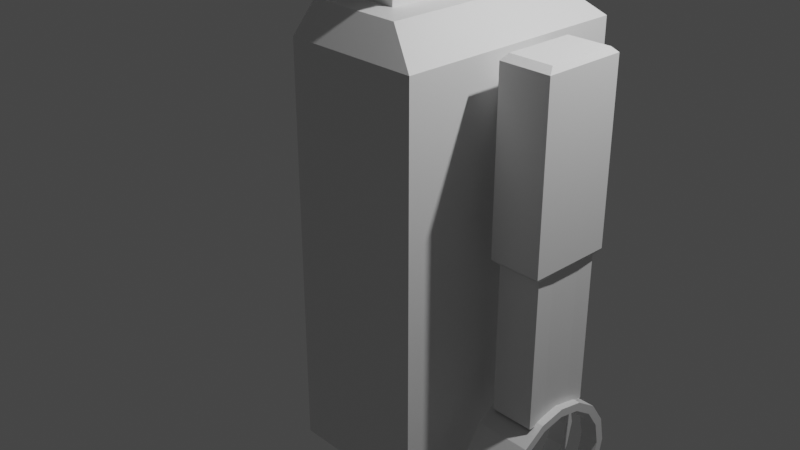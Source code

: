 # Source: Robot1_Fixing_Mirror.blend  (saved by Blender 3.0.42; exported with 4.5.12 LTS)
import bpy
from mathutils import Matrix  # noqa: F401  (used for matrix-valued properties, if any)

bpy.ops.wm.read_factory_settings(use_empty=True)
scene = bpy.context.scene
scene.name = 'Scene'

# ---- collections
col_collection = bpy.data.collections.new('Collection'); scene.collection.children.link(col_collection)

# ---- materials (node trees are filled in below, after node groups)
mat_material = bpy.data.materials.new('Material')
mat_material.alpha_threshold = 0.0
mat_material.use_transparent_shadow = False
mat_material.line_color = (0.0, 0.0, 0.0, 1.0)

# ---- material node trees
mat_material.use_nodes = True; mat_material.node_tree.nodes.clear()
_N = mat_material.node_tree.nodes; _L = mat_material.node_tree.links
n0 = _N.new('ShaderNodeOutputMaterial'); n0.name = 'Material Output'; n0.location = (300, 300)
n1 = _N.new('ShaderNodeBsdfPrincipled'); n1.name = 'Principled BSDF'; n1.location = (10, 300)
n1.distribution = 'GGX'
n1.subsurface_method = 'RANDOM_WALK_SKIN'
n1.inputs[2].default_value = 0.4
n1.inputs[3].default_value = 1.45
n1.inputs[27].default_value = (0.0, 0.0, 0.0, 1.0)
n1.inputs[28].default_value = 1.0
_L.new(n1.outputs[0], n0.inputs[0])
n0.is_active_output = True

# ---- world
world_world = bpy.data.worlds.new('World'); scene.world = world_world
world_world.use_nodes = True; world_world.node_tree.nodes.clear()
_N = world_world.node_tree.nodes; _L = world_world.node_tree.links
n0 = _N.new('ShaderNodeOutputWorld'); n0.name = 'World Output'; n0.location = (300, 300)
n1 = _N.new('ShaderNodeBackground'); n1.name = 'Background'; n1.location = (10, 300)
n1.inputs[0].default_value = (0.05088, 0.05088, 0.05088, 1.0)
_L.new(n1.outputs[0], n0.inputs[0])
n0.is_active_output = True
world_world.color = (0.05088, 0.05088, 0.05088)
world_world.use_sun_shadow = False
world_world.sun_shadow_jitter_overblur = 0.0

# ---- cameras
cam_camera = bpy.data.cameras.new('Camera')
cam_camera.clip_end = 100.0
cam_camera.ortho_scale = 7.314

# ---- lights
light_light = bpy.data.lights.new('Light', 'POINT')
light_light.transmission_factor = 0.0
light_light.energy = 1000.0
light_light.shadow_soft_size = 0.1
light_light.shadow_maximum_resolution = 0.006
light_light.use_absolute_resolution = True

# ---- meshes
me_cube = bpy.data.meshes.new('Cube')
me_cube.from_pydata([(1.442, -1.0, -1.991), (1.0, 1.0, -1.991), (1.0, -1.249, 1.0), (1.0, -1.249, -1.0), (1.0, 1.238, -1.0), (1.0, 1.238, 1.0), (1.442, 1.0, 1.0), (1.442, 1.0, -1.0), (1.442, -1.0, 1.0), (1.442, -1.0, -1.0), (1.442, -1.249, 1.0), (1.442, -1.249, -1.0), (1.442, 1.238, 1.0), (1.442, 1.238, -1.0), (1.0, -1.249, 2.162), (1.0, 1.238, 2.162), (1.442, 1.0, 2.162), (1.442, -1.0, 2.162), (1.442, -1.249, 2.162), (1.442, 1.238, 2.162), (1.0, -1.0, -1.991), (1.442, 1.0, -1.991), (1.0, -1.249, -1.991), (1.0, 1.238, -1.991), (1.442, -1.249, -1.991), (1.442, 1.238, -1.991), (1.0, -1.249, 1.452), (1.0, -1.249, 1.839), (1.0, 1.238, 1.452), (1.0, 1.238, 1.839), (1.442, -1.249, 1.839), (1.442, -1.249, 1.452), (1.442, -1.0, 1.452), (1.442, -1.0, 1.839), (1.442, 1.0, 1.839), (1.442, 1.0, 1.452), (1.442, 1.238, 1.452), (1.442, 1.238, 1.839), (1.442, 0.6, 1.0), (1.442, 0.2, 1.0), (1.442, -0.2, 1.0), (1.442, -0.6, 1.0), (1.442, -0.6, -1.0), (1.442, -0.2, -1.0), (1.442, 0.2, -1.0), (1.442, 0.6, -1.0), (1.442, 0.6409, 2.162), (1.442, 0.2, 2.162), (1.442, -0.2, 2.162), (1.442, -0.7182, 2.162), (1.136, -0.7618, -1.991), (1.136, 0.7945, -1.991), (1.442, -0.6, -1.991), (1.442, -0.2, -1.991), (1.442, 0.2, -1.991), (1.442, 0.6, -1.991), (1.442, 0.6, 1.452), (1.442, 0.2, 1.399), (1.442, -0.2, 1.399), (1.442, -0.6, 1.452), (1.442, 0.6, 1.839), (1.442, 0.2, 1.885), (1.442, -0.2, 1.885), (1.442, -0.6, 1.839), (1.654, 0.2, 1.399), (1.654, -0.2, 1.399), (1.654, 0.2, 1.885), (1.654, -0.2, 1.885), (1.654, 0.2, 2.161), (1.654, -0.2, 2.161), (1.654, 0.2, 0.3426), (1.654, -0.2, 0.3426), (2.186, 0.2, 0.3426), (2.186, -0.2, 0.3426), (1.654, 0.4297, 1.452), (1.654, 0.4297, 1.839), (2.186, 0.4297, 1.452), (2.186, 0.4297, 1.839), (1.654, 0.4297, 2.161), (2.186, 0.4297, 2.161), (1.654, 0.4297, 0.3426), (2.186, 0.4297, 0.3426), (1.654, -0.4494, 1.452), (1.654, -0.4494, 1.839), (2.186, -0.4494, 1.452), (2.186, -0.4494, 1.839), (2.186, -0.4494, 2.161), (1.654, -0.4494, 2.161), (1.654, -0.4494, 0.3426), (2.186, -0.4494, 0.3426), (1.695, 0.1676, 2.218), (1.695, 0.3608, 2.218), (1.695, -0.1687, 2.218), (2.145, 0.1676, 2.218), (2.145, -0.1687, 2.218), (2.145, 0.3608, 2.218), (2.145, -0.3784, 2.218), (1.695, -0.3784, 2.218), (2.131, 0.167, 0.2783), (2.144, 0.3595, 0.2783), (1.696, 0.167, 0.2783), (1.696, -0.1681, 0.2783), (2.131, -0.1681, 0.2783), (1.696, 0.3595, 0.2783), (1.696, -0.377, 0.2783), (2.144, -0.377, 0.2783), (2.131, 0.167, -1.264), (2.144, 0.3595, -1.264), (1.696, 0.167, -1.264), (1.696, -0.1681, -1.264), (2.131, -0.1681, -1.264), (1.696, 0.3595, -1.264), (1.696, -0.377, -1.264), (2.144, -0.377, -1.264), (2.21, 0.7, -1.89), (2.21, 0.6467, -1.622), (2.21, 0.495, -1.395), (2.21, 0.2679, -1.243), (2.21, -3.06e-08, -1.19), (2.21, -0.2679, -1.243), (2.21, -0.495, -1.395), (2.21, -0.6467, -1.622), (2.21, -0.7, -1.89), (2.21, -0.6467, -2.158), (2.21, -0.495, -2.385), (2.21, 0.495, -2.385), (2.21, 0.6467, -2.158), (1.635, 0.7, -1.89), (1.635, 0.6467, -1.622), (1.635, 0.495, -1.395), (1.635, 0.2679, -1.243), (1.635, -3.06e-08, -1.19), (1.635, -0.2679, -1.243), (1.635, -0.495, -1.395), (1.635, -0.6467, -1.622), (1.635, -0.7, -1.89), (1.635, -0.6467, -2.158), (1.635, -0.495, -2.385), (1.635, 0.495, -2.385), (1.635, 0.6467, -2.158), (1.635, 0.6125, -1.89), (1.635, 0.5659, -1.656), (1.635, 0.4331, -1.457), (1.635, 0.2344, -1.324), (1.635, -2.724e-08, -1.278), (1.635, -0.2344, -1.324), (1.635, -0.4331, -1.457), (1.635, -0.5659, -1.656), (1.635, -0.6125, -1.89), (1.635, -0.5659, -2.124), (1.635, -0.4331, -2.323), (1.635, 0.4331, -2.323), (1.635, 0.5659, -2.124), (2.21, 0.6125, -1.89), (2.21, 0.5659, -1.656), (2.21, 0.4331, -1.457), (2.21, 0.2344, -1.324), (2.21, -2.724e-08, -1.278), (2.21, -0.2344, -1.324), (2.21, -0.4331, -1.457), (2.21, -0.5659, -1.656), (2.21, -0.6125, -1.89), (2.21, -0.5659, -2.124), (2.21, -0.4331, -2.323), (2.21, 0.4331, -2.323), (2.21, 0.5659, -2.124), (2.018, -0.6467, -1.622), (1.826, -0.6467, -1.622), (1.826, -0.7, -1.89), (2.018, -0.7, -1.89), (2.018, 0.7, -1.89), (1.826, 0.7, -1.89), (1.826, 0.6467, -1.622), (2.018, 0.6467, -1.622), (2.018, 0.6467, -2.158), (1.826, 0.6467, -2.158), (1.826, -0.6467, -2.158), (2.018, -0.6467, -2.158), (1.826, 0.495, -1.395), (2.018, 0.495, -1.395), (1.826, -0.495, -2.385), (2.018, -0.495, -2.385), (1.826, 0.2679, -1.243), (2.018, 0.2679, -1.243), (1.826, -3.06e-08, -1.19), (2.018, -3.06e-08, -1.19), (1.826, -0.2679, -1.243), (2.018, -0.2679, -1.243), (1.826, -0.495, -1.395), (2.018, -0.495, -1.395), (1.826, 0.495, -2.385), (2.018, 0.495, -2.385), (1.826, -0.4331, -1.457), (2.018, -0.4331, -1.457), (1.826, -0.2344, -1.324), (2.018, -0.2344, -1.324), (1.826, -2.724e-08, -1.278), (2.018, -2.724e-08, -1.278), (1.826, 0.2344, -1.324), (2.018, 0.2344, -1.324), (1.826, 0.4331, -1.457), (2.018, 0.4331, -1.457), (1.826, 0.5659, -1.656), (2.018, 0.5659, -1.656), (1.826, 0.6125, -1.89), (2.018, 0.6125, -1.89), (1.826, 0.5659, -2.124), (2.018, 0.5659, -2.124), (1.826, 0.4331, -2.323), (2.018, 0.4331, -2.323), (1.826, -0.4331, -2.323), (2.018, -0.4331, -2.323), (1.826, -0.5659, -2.124), (2.018, -0.5659, -2.124), (1.826, -0.6125, -1.89), (2.018, -0.6125, -1.89), (1.826, -0.5659, -1.656), (2.018, -0.5659, -1.656), (0.4033, -0.7618, -4.733), (0.4033, -0.7618, -1.991), (0.4033, 0.7945, -4.733), (0.4033, 0.7945, -1.991), (1.136, -0.7618, -4.733), (1.136, 0.7945, -4.733), (0.3333, -1.249, 1.0), (0.3333, -1.249, -1.0), (0.3333, 1.238, -1.0), (0.3333, 1.238, 1.0), (0.3333, -1.249, 2.162), (0.3333, 1.238, 2.162), (0.3333, 1.0, -1.991), (0.3333, -1.0, -1.991), (0.3333, -1.249, -1.991), (0.3333, 1.238, -1.991), (0.3333, 1.238, 1.452), (0.3333, 1.238, 1.839), (0.3333, -1.249, 1.452), (0.3333, -1.249, 1.839), (0.4033, 0.201, -4.733), (0.4033, -0.1994, -4.733), (0.4033, -0.1994, -1.991), (0.4033, 0.201, -1.991), (1.136, -0.1994, -4.733), (1.136, 0.201, -4.733), (1.136, 0.201, -1.991), (1.136, -0.1994, -1.991), (0.3565, -0.1994, -4.733), (0.3565, 0.201, -4.733), (0.3565, -0.7618, -4.733), (0.2838, -0.7618, -4.811), (0.2838, 0.7945, -4.811), (0.2838, -0.1994, -4.811), (0.2838, 0.201, -4.811), (0.2838, -0.7618, -5.546), (0.3565, -1.515, -4.733), (1.24, -1.515, -4.733), (0.3565, -0.1994, -5.619), (0.2838, -0.1994, -5.546), (1.24, -1.655, -4.811), (0.3565, -1.655, -4.811), (0.3565, -1.909, -5.546), (1.24, -1.909, -5.546), (1.24, 1.023, -4.811), (0.3565, 1.023, -4.811), (1.24, 1.288, -5.546), (0.3565, 1.288, -5.546), (1.24, 0.7945, -5.619), (1.24, 1.025, -5.619), (1.24, -0.7618, -5.619), (1.24, -1.515, -5.619), (1.0, 1.0, 2.452), (0.3565, -0.7618, -5.619), (0.3565, 0.7945, -5.619), (1.24, 0.201, -5.619), (0.3565, 0.201, -5.619), (1.24, -0.1994, -5.619), (0.3565, -1.515, -5.619), (0.3565, -1.654, -5.619), (1.24, -1.654, -5.619), (0.3565, 1.025, -5.619), (1.24, 0.201, -4.733), (1.24, 0.7945, -4.733), (1.24, -0.7618, -4.733), (1.24, -0.1994, -4.733), (0.3565, 0.7945, -4.733), (1.307, -0.7618, -4.811), (1.307, 0.7945, -5.546), (1.307, 1.288, -5.546), (1.307, 0.201, -4.811), (1.307, 0.7945, -4.811), (1.307, -0.7618, -5.546), (1.307, -1.515, -5.546), (1.307, -0.1994, -4.811), (1.307, 0.201, -5.546), (1.307, -0.1994, -5.546), (1.307, -1.515, -4.811), (1.307, -1.655, -4.811), (1.307, -1.909, -5.546), (1.307, 1.023, -4.811), (1.0, -1.0, 2.452), (1.0, 0.2, 2.452), (0.2838, -1.515, -5.546), (0.2838, 0.7945, -5.546), (0.2838, 0.201, -5.546), (0.2838, -1.515, -4.811), (0.2838, -1.909, -5.546), (0.2838, -1.655, -4.811), (0.2838, 1.023, -4.811), (0.2838, 1.288, -5.546), (1.307, 1.024, -5.546), (1.307, -1.654, -5.546), (1.0, 0.6409, 2.452), (0.2838, 1.024, -5.546), (0.2838, -1.654, -5.546), (1.0, -0.7182, 2.452), (1.0, -0.2, 2.452), (0.0, -0.6809, -1.991), (0.0, -1.249, 1.0), (0.0, -1.249, -1.0), (0.0, 1.238, -1.0), (0.0, 1.238, 1.0), (0.0, -1.249, 2.162), (0.0, 1.238, 2.162), (0.0, 1.0, -1.991), (0.0, -1.0, -1.991), (0.0, -1.249, -1.991), (0.0, 1.238, -1.991), (0.0, 1.238, 1.452), (0.0, 1.238, 1.839), (0.0, -1.249, 1.452), (0.0, -1.249, 1.839), (0.0, 0.6972, -1.991), (0.0, 0.2005, -1.991), (0.0, -0.1997, -1.991), (0.3333, -1.0, 2.452), (0.3333, 1.0, 2.452), (0.3333, 0.6409, 2.452), (0.3333, -0.7182, 2.452), (0.0, -1.0, 2.452), (0.0, 1.0, 2.452), (0.0, 0.6409, 2.452), (0.0, -0.7182, 2.452), (0.6819, 1.238, 2.162), (0.6819, -1.249, 2.162), (0.6819, 0.6409, 2.452), (0.6819, 0.2, 2.452), (0.6819, -0.2, 2.452), (0.6819, -0.7182, 2.452), (0.6819, -1.0, 2.452), (0.6819, 1.0, 2.452), (2.186, -0.2, 1.452), (2.186, 0.2, 1.452), (2.186, -0.2, 1.839), (2.186, 0.2, 1.839), (1.672, -0.2, 2.161), (1.672, 0.2, 2.161), (2.186, -0.2, 2.161), (2.186, 0.2, 2.161), (2.144, -0.1681, -1.264), (1.714, -0.1681, -1.264), (1.714, 0.167, -1.264), (2.144, 0.167, -1.264), (0.3333, 0.6409, 2.452), (0.3333, -0.7182, 2.452), (0.0, 0.6409, 2.875), (0.3333, 0.6409, 2.875), (0.0, -0.7182, 2.875), (0.3333, -0.7182, 2.875), (0.6819, 0.6409, 2.875), (0.6819, -0.7182, 2.875), (0.6819, 0.2, 2.875), (0.6819, -0.2, 2.875), (0.0, 0.2, 2.875), (0.0, -0.2, 2.875), (0.0, 0.9021, 2.875), (0.3333, 0.9021, 2.875), (0.0, -0.901, 2.875), (0.3333, -0.901, 2.875), (0.9953, 0.9021, 2.875), (0.9953, -0.901, 2.875), (0.9953, 0.2, 2.875), (0.9953, -0.2, 2.875), (0.0, 0.2, 2.875), (0.0, -0.2, 2.875), (-3.35e-08, 0.9021, 3.169), (0.3333, 0.9021, 3.169), (-3.35e-08, -0.901, 3.169), (0.5162, -0.901, 3.169), (0.9953, 0.9021, 3.169), (0.9953, -0.901, 3.169), (0.9953, 0.2, 3.169), (0.9953, -0.2, 3.169), (0.3333, 0.9021, 3.717), (-6.643e-08, 0.9021, 3.717), (-3.35e-08, 0.2, 3.169), (-3.35e-08, -0.2, 3.169), (-5.428e-08, 0.9021, 3.515), (0.3333, 0.9021, 3.515), (-5.428e-08, -0.901, 3.515), (0.5162, -0.901, 3.515), (0.9953, 0.9021, 3.515), (0.9953, -0.901, 3.515), (0.9953, 0.2, 3.515), (0.9953, -0.2, 3.515), (0.3333, 0.9021, 4.54), (-1.158e-07, 0.9021, 4.54), (-5.428e-08, 0.2, 3.515), (-5.428e-08, -0.2, 3.515), (-6.643e-08, -0.901, 3.717), (0.268, -0.901, 3.717), (0.9953, 0.9021, 3.717), (0.9953, -0.901, 3.717), (0.9953, 0.2, 3.717), (0.9953, -0.2, 3.717), (0.3333, 0.9021, 5.076), (-1.158e-07, 0.9021, 5.076), (-6.643e-08, 0.2, 3.717), (-6.643e-08, -0.2, 3.717), (-1.158e-07, -0.901, 4.54), (0.9953, 0.9021, 4.54), (0.9953, -0.901, 4.54), (0.9953, 0.2, 4.54), (0.9953, -0.2, 4.54), (0.5162, -0.9729, 3.169), (-3.35e-08, -0.9729, 3.169), (-1.158e-07, 0.2, 4.54), (-1.158e-07, -0.2, 4.54), (-1.158e-07, -0.901, 5.076), (0.268, -0.901, 5.076), (0.9953, 0.9021, 5.076), (0.9953, -0.901, 5.076), (0.9953, 0.2, 5.076), (0.9953, -0.2, 5.076), (0.3333, 0.2, 5.076), (0.3333, -0.2, 5.076), (-1.158e-07, 0.2, 5.076), (-1.158e-07, -0.2, 5.076), (-5.428e-08, -0.9729, 3.515), (0.5162, -0.9729, 3.515), (-6.643e-08, -1.214, 3.717)], [(394, 382), (383, 395), (394, 406), (398, 386), (384, 394), (394, 395), (395, 386), (406, 416), (396, 406), (406, 407), (407, 398), (407, 395), (408, 418), (416, 425), (393, 416), (416, 417), (417, 408), (417, 407), (436, 426), (405, 425), (425, 426), (425, 435), (426, 418), (426, 417)], [(27, 30, 18, 14), (237, 27, 14, 343, 228), (37, 29, 15, 19), (226, 227, 5, 4), (30, 33, 17, 18), (4, 13, 25, 23), (42, 41, 8, 9), (9, 8, 10, 11), (6, 7, 13, 12), (34, 37, 19, 16), (4, 5, 12, 13), (2, 3, 11, 10), (42, 9, 0, 52), (226, 4, 23, 233), (60, 34, 16, 46), (219, 50, 20, 231), (22, 20, 0, 24), (231, 20, 22, 232), (51, 1, 21, 55), (1, 23, 25, 21), (13, 7, 21, 25), (9, 11, 24, 0), (11, 3, 22, 24), (38, 6, 35, 56), (56, 35, 34, 60), (6, 12, 36, 35), (35, 36, 37, 34), (10, 8, 32, 31), (31, 32, 33, 30), (12, 5, 28, 36), (36, 28, 29, 37), (224, 2, 26, 236), (236, 26, 27, 237), (2, 10, 31, 26), (26, 31, 30, 27), (32, 59, 63, 33), (59, 58, 62, 63), (62, 58, 65, 67), (57, 56, 60, 61), (8, 41, 59, 32), (41, 40, 58, 59), (40, 39, 57, 58), (39, 38, 56, 57), (20, 50, 52, 0), (230, 1, 51, 221), (33, 63, 49, 17), (63, 62, 48, 49), (62, 61, 47, 48), (61, 60, 46, 47), (48, 47, 300, 315), (14, 18, 299), (343, 14, 299, 348), (47, 46, 311, 300), (7, 45, 55, 21), (45, 44, 54, 55), (44, 43, 53, 54), (43, 42, 52, 53), (7, 6, 38, 45), (45, 38, 39, 44), (44, 39, 40, 43), (43, 40, 41, 42), (61, 62, 67, 66), (57, 61, 66, 64), (58, 57, 64, 65), (70, 64, 74, 80), (79, 78, 91, 95), (69, 87, 97, 92), (80, 81, 99, 103), (66, 67, 69, 68), (73, 89, 105, 102), (65, 64, 70, 71), (66, 68, 78, 75), (74, 75, 77, 76), (77, 75, 78, 79), (74, 76, 81, 80), (64, 66, 75, 74), (83, 82, 84, 85), (84, 82, 88, 89), (83, 85, 86, 87), (67, 65, 82, 83), (71, 70, 100, 101), (69, 67, 83, 87), (65, 71, 88, 82), (94, 92, 97, 96), (90, 92, 94, 93), (90, 93, 95, 91), (87, 86, 96, 97), (78, 68, 90, 91), (68, 69, 92, 90), (99, 98, 106, 107), (98, 102, 110, 106), (88, 71, 101, 104), (89, 88, 104, 105), (70, 80, 103, 100), (81, 72, 98, 99), (72, 73, 102, 98), (109, 108, 106, 110), (106, 108, 111, 107), (109, 110, 113, 112), (105, 104, 112, 113), (101, 100, 108, 109), (102, 105, 113, 110), (104, 101, 109, 112), (103, 99, 107, 111), (100, 103, 111, 108), (168, 167, 134, 135), (172, 171, 127, 128), (171, 175, 139, 127), (176, 168, 135, 136), (178, 172, 128, 129), (180, 176, 136, 137), (182, 178, 129, 130), (184, 182, 130, 131), (186, 184, 131, 132), (188, 186, 132, 133), (167, 188, 133, 134), (175, 190, 138, 139), (134, 133, 146, 147), (139, 138, 151, 152), (135, 134, 147, 148), (128, 127, 140, 141), (127, 139, 152, 140), (136, 135, 148, 149), (129, 128, 141, 142), (137, 136, 149, 150), (130, 129, 142, 143), (131, 130, 143, 144), (132, 131, 144, 145), (133, 132, 145, 146), (114, 115, 154, 153), (126, 114, 153, 165), (122, 123, 162, 161), (115, 116, 155, 154), (123, 124, 163, 162), (116, 117, 156, 155), (117, 118, 157, 156), (118, 119, 158, 157), (119, 120, 159, 158), (120, 121, 160, 159), (125, 126, 165, 164), (121, 122, 161, 160), (205, 153, 154, 203), (202, 200, 142, 141), (200, 198, 143, 142), (198, 196, 144, 143), (196, 194, 145, 144), (194, 192, 146, 145), (192, 216, 147, 146), (216, 214, 148, 147), (214, 212, 149, 148), (212, 210, 150, 149), (208, 206, 152, 151), (206, 204, 140, 152), (126, 125, 191, 174), (202, 172, 173, 203), (121, 120, 189, 166), (166, 189, 188, 167), (120, 119, 187, 189), (189, 187, 186, 188), (119, 118, 185, 187), (187, 185, 184, 186), (118, 117, 183, 185), (185, 183, 182, 184), (117, 116, 179, 183), (183, 179, 178, 182), (124, 123, 177, 181), (202, 204, 171, 172), (116, 115, 173, 179), (179, 173, 172, 178), (123, 122, 169, 177), (204, 206, 175, 171), (114, 126, 174, 170), (175, 206, 208, 190), (115, 114, 170, 173), (203, 173, 170, 205), (122, 121, 166, 169), (205, 170, 174, 207), (165, 153, 205, 207), (174, 191, 209, 207), (164, 165, 207, 209), (166, 167, 216, 217), (162, 163, 211, 213), (166, 217, 215, 169), (161, 162, 213, 215), (169, 215, 213, 177), (160, 161, 215, 217), (167, 168, 214, 216), (159, 160, 217, 193), (193, 217, 216, 192), (158, 159, 193, 195), (195, 193, 192, 194), (157, 158, 195, 197), (197, 195, 194, 196), (156, 157, 197, 199), (199, 197, 196, 198), (155, 156, 199, 201), (201, 199, 198, 200), (154, 155, 201, 203), (203, 201, 200, 202), (140, 204, 202, 141), (168, 176, 212, 214), (125, 164, 209, 191), (177, 213, 211, 181), (190, 208, 151, 138), (181, 211, 163, 124), (176, 180, 210, 212), (137, 150, 210, 180), (238, 241, 221, 220), (220, 221, 51, 223), (242, 245, 50, 222), (222, 50, 219, 218), (19, 15, 270), (321, 228, 334, 338), (342, 229, 335, 349), (46, 16, 270, 311), (323, 230, 221, 331), (329, 236, 237, 330), (317, 224, 236, 329), (28, 234, 235, 29), (5, 227, 234, 28), (1, 230, 233, 23), (324, 231, 232, 325), (316, 219, 231, 324), (29, 235, 229, 342, 15), (16, 19, 270), (229, 322, 339, 335), (18, 17, 299), (319, 226, 233, 326), (319, 320, 227, 226), (330, 237, 228, 321), (3, 225, 232, 22), (3, 2, 224, 225), (223, 51, 244, 243), (243, 244, 245, 242), (218, 219, 240, 239), (239, 240, 241, 238), (332, 241, 240, 333), (53, 245, 244, 54), (54, 244, 51, 55), (52, 50, 245, 53), (220, 263, 284), (222, 255, 282), (243, 242, 283, 280), (218, 239, 246, 248), (254, 218, 248), (242, 222, 282, 283), (239, 238, 247, 246), (222, 218, 254, 255), (255, 254, 259, 258), (258, 259, 260, 261), (238, 220, 284, 247), (263, 262, 264, 265), (275, 268, 271, 256, 274, 272, 266, 273), (271, 268, 269, 276), (276, 269, 278, 277), (266, 272, 279, 267), (261, 260, 277, 278), (265, 264, 267, 279), (223, 243, 280, 281), (261, 278, 297), (267, 264, 287), (258, 261, 297, 296), (262, 281, 298), (255, 258, 296), (264, 262, 298, 287), (281, 280, 288, 289), (283, 282, 285, 292), (286, 293, 273, 266), (289, 288, 293, 286), (281, 289, 298), (280, 283, 292, 288), (292, 285, 290, 294), (288, 292, 294, 293), (287, 309, 267), (289, 286, 309, 298), (290, 285, 295, 291), (285, 282, 255, 295), (291, 295, 296, 310), (295, 255, 296), (290, 291, 269, 268), (294, 290, 268, 275), (291, 310, 278, 269), (293, 294, 275, 273), (260, 259, 306, 305), (277, 260, 305), (259, 254, 306), (284, 263, 307), (263, 265, 308, 307), (265, 279, 308), (248, 249, 304, 254), (252, 250, 302, 303), (247, 284, 250, 252), (248, 246, 251, 249), (246, 247, 252, 251), (249, 251, 257, 253), (251, 252, 303, 257), (253, 257, 256, 271), (304, 301, 313, 306), (249, 253, 301, 304), (254, 304, 306), (302, 250, 307, 312), (250, 284, 307), (301, 253, 271, 276), (303, 302, 272, 274), (305, 313, 277), (257, 303, 274, 256), (302, 312, 279, 272), (267, 309, 286, 266), (298, 309, 287), (310, 296, 297), (278, 310, 297), (312, 307, 308), (279, 312, 308), (306, 313, 305), (277, 313, 301, 276), (281, 262, 223), (220, 223, 262, 263), (219, 316, 333, 240), (241, 332, 331, 221), (225, 224, 317, 318), (225, 318, 325, 232), (235, 328, 322, 229), (230, 323, 326, 233), (227, 320, 327, 234), (234, 327, 328, 235), (17, 49, 314, 299), (49, 48, 315, 314), (15, 342, 349, 270), (228, 343, 348, 334), (345, 344, 368, 370), (346, 345, 370, 371), (347, 346, 371, 369), (341, 337, 367, 366), (350, 84, 89, 73), (351, 353, 352, 350), (353, 357, 356, 352), (356, 94, 96, 86), (67, 354, 355, 66), (67, 83, 87, 354), (350, 73, 72, 351), (87, 97, 92, 354), (72, 81, 76, 351), (351, 76, 77, 353), (353, 77, 79, 357), (355, 78, 75, 66), (356, 86, 85, 352), (352, 85, 84, 350), (355, 90, 91, 78), (354, 92, 90, 355), (79, 95, 93, 357), (357, 93, 94, 356), (360, 111, 107, 361), (358, 113, 112, 359), (360, 361, 358, 359), (245, 50, 219, 240), (244, 245, 240, 241), (51, 244, 241, 221), (338, 334, 363, 341), (270, 349, 344, 311), (344, 336, 365, 368), (336, 340, 364, 365), (337, 347, 369, 367), (334, 348, 347, 363), (299, 314, 347, 348), (314, 315, 346, 347), (315, 300, 345, 346), (300, 311, 344, 345), (367, 369, 379, 377), (369, 371, 381, 379), (373, 366, 376, 383), (368, 365, 375, 378), (364, 372, 382, 374), (371, 370, 380, 381), (339, 340, 362, 335), (335, 362, 344, 349), (381, 380, 390, 391), (376, 377, 387, 386), (380, 378, 388, 390), (375, 374, 384, 385), (365, 364, 374, 375), (372, 373, 383, 382), (370, 368, 378, 380), (366, 367, 377, 376), (388, 385, 397, 400), (391, 390, 402, 403), (390, 388, 400, 402), (378, 375, 385, 388), (379, 381, 391, 389), (377, 379, 389, 387), (401, 403, 413, 411), (400, 397, 392, 410), (403, 402, 412, 413), (398, 399, 409, 408), (389, 391, 403, 401), (387, 389, 401, 399), (385, 384, 396, 397), (409, 411, 420, 418), (411, 413, 422, 420), (410, 392, 404, 419), (413, 412, 421, 422), (399, 401, 411, 409), (397, 396, 393, 392), (402, 400, 410, 412), (404, 405, 415, 414), (418, 420, 430, 428), (420, 422, 432, 430), (419, 404, 414, 429), (392, 393, 405, 404), (412, 410, 419, 421), (409, 418, 439), (414, 433, 431, 429), (433, 434, 432, 431), (434, 428, 430, 432), (415, 435, 433, 414), (435, 436, 434, 433), (436, 427, 428, 434), (421, 419, 429, 431), (418, 428, 427), (422, 421, 431, 432), (424, 423, 438, 437), (399, 398, 437, 438), (387, 399, 438, 423), (386, 387, 423, 424), (408, 409, 439)])
_uv = me_cube.uv_layers.new(name='UVMap')
_uv.uv.foreach_set('vector', [0.625, 0.75, 0.625, 0.75, 0.625, 0.75, 0.625, 0.75, 0.625, 0.8333, 0.625, 0.75, 0.625, 0.75, 0.625, 0.7831, 0.625, 0.8333, 0.625, 0.5, 0.625, 0.5, 0.625, 0.5, 0.625, 0.5, 0.375, 0.4167, 0.625, 0.4167, 0.625, 0.5, 0.375, 0.5, 0.625, 0.75, 0.625, 0.75, 0.625, 0.75, 0.625, 0.75, 0.375, 0.5, 0.375, 0.5, 0.375, 0.5, 0.375, 0.5, 0.375, 0.7, 0.625, 0.7, 0.625, 0.75, 0.375, 0.75, 0.375, 0.75, 0.625, 0.75, 0.625, 0.75, 0.375, 0.75, 0.625, 0.5, 0.375, 0.5, 0.375, 0.5, 0.625, 0.5, 0.625, 0.5, 0.625, 0.5, 0.625, 0.5, 0.625, 0.5, 0.375, 0.5, 0.625, 0.5, 0.625, 0.5, 0.375, 0.5, 0.625, 0.75, 0.375, 0.75, 0.375, 0.75, 0.625, 0.75, 0.375, 0.7, 0.375, 0.75, 0.375, 0.75, 0.375, 0.7, 0.375, 0.4167, 0.375, 0.5, 0.375, 0.5, 0.375, 0.4167, 0.625, 0.55, 0.625, 0.5, 0.625, 0.5, 0.625, 0.5449, 0.2917, 0.7, 0.375, 0.7, 0.375, 0.75, 0.2917, 0.75, 0.375, 0.75, 0.375, 0.75, 0.375, 0.75, 0.375, 0.75, 0.2917, 0.75, 0.375, 0.75, 0.375, 0.75, 0.2917, 0.75, 0.375, 0.55, 0.375, 0.5, 0.375, 0.5, 0.375, 0.55, 0.375, 0.5, 0.375, 0.5, 0.375, 0.5, 0.375, 0.5, 0.375, 0.5, 0.375, 0.5, 0.375, 0.5, 0.375, 0.5, 0.375, 0.75, 0.375, 0.75, 0.375, 0.75, 0.375, 0.75, 0.375, 0.75, 0.375, 0.75, 0.375, 0.75, 0.375, 0.75, 0.625, 0.55, 0.625, 0.5, 0.625, 0.5, 0.625, 0.55, 0.625, 0.55, 0.625, 0.5, 0.625, 0.5, 0.625, 0.55, 0.625, 0.5, 0.625, 0.5, 0.625, 0.5, 0.625, 0.5, 0.625, 0.5, 0.625, 0.5, 0.625, 0.5, 0.625, 0.5, 0.625, 0.75, 0.625, 0.75, 0.625, 0.75, 0.625, 0.75, 0.625, 0.75, 0.625, 0.75, 0.625, 0.75, 0.625, 0.75, 0.625, 0.5, 0.625, 0.5, 0.625, 0.5, 0.625, 0.5, 0.625, 0.5, 0.625, 0.5, 0.625, 0.5, 0.625, 0.5, 0.625, 0.8333, 0.625, 0.75, 0.625, 0.75, 0.625, 0.8333, 0.625, 0.8333, 0.625, 0.75, 0.625, 0.75, 0.625, 0.8333, 0.625, 0.75, 0.625, 0.75, 0.625, 0.75, 0.625, 0.75, 0.625, 0.75, 0.625, 0.75, 0.625, 0.75, 0.625, 0.75, 0.625, 0.75, 0.625, 0.7, 0.625, 0.7, 0.625, 0.75, 0.625, 0.7, 0.625, 0.65, 0.625, 0.65, 0.625, 0.7, 0.625, 0.65, 0.625, 0.65, 0.625, 0.65, 0.625, 0.65, 0.625, 0.6, 0.625, 0.55, 0.625, 0.55, 0.625, 0.6, 0.625, 0.75, 0.625, 0.7, 0.625, 0.7, 0.625, 0.75, 0.625, 0.7, 0.625, 0.65, 0.625, 0.65, 0.625, 0.7, 0.625, 0.65, 0.625, 0.6, 0.625, 0.6, 0.625, 0.65, 0.625, 0.6, 0.625, 0.55, 0.625, 0.55, 0.625, 0.6, 0.375, 0.75, 0.375, 0.7, 0.375, 0.7, 0.375, 0.75, 0.2917, 0.5, 0.375, 0.5, 0.375, 0.55, 0.2917, 0.55, 0.625, 0.75, 0.625, 0.7, 0.625, 0.7148, 0.625, 0.75, 0.625, 0.7, 0.625, 0.65, 0.625, 0.65, 0.625, 0.7148, 0.625, 0.65, 0.625, 0.6, 0.625, 0.6, 0.625, 0.65, 0.625, 0.6, 0.625, 0.55, 0.625, 0.5449, 0.625, 0.6, 0.625, 0.65, 0.625, 0.6, 0.625, 0.6, 0.625, 0.65, 0.625, 0.75, 0.625, 0.75, 0.625, 0.75, 0.625, 0.7831, 0.625, 0.75, 0.625, 0.75, 0.625, 0.7831, 0.625, 0.6, 0.625, 0.5449, 0.625, 0.5449, 0.625, 0.6, 0.375, 0.5, 0.375, 0.55, 0.375, 0.55, 0.375, 0.5, 0.375, 0.55, 0.375, 0.6, 0.375, 0.6, 0.375, 0.55, 0.375, 0.6, 0.375, 0.65, 0.375, 0.65, 0.375, 0.6, 0.375, 0.65, 0.375, 0.7, 0.375, 0.7, 0.375, 0.65, 0.375, 0.5, 0.625, 0.5, 0.625, 0.55, 0.375, 0.55, 0.375, 0.55, 0.625, 0.55, 0.625, 0.6, 0.375, 0.6, 0.375, 0.6, 0.625, 0.6, 0.625, 0.65, 0.375, 0.65, 0.375, 0.65, 0.625, 0.65, 0.625, 0.7, 0.375, 0.7, 0.625, 0.6, 0.625, 0.65, 0.625, 0.65, 0.625, 0.6, 0.625, 0.6, 0.625, 0.6, 0.625, 0.6, 0.625, 0.6, 0.625, 0.65, 0.625, 0.6, 0.625, 0.6, 0.625, 0.65, 0.625, 0.6, 0.625, 0.6, 0.625, 0.6, 0.625, 0.6, 0.625, 0.6, 0.625, 0.6, 0.625, 0.6, 0.625, 0.6, 0.625, 0.65, 0.625, 0.65, 0.625, 0.65, 0.625, 0.65, 0.625, 0.6, 0.625, 0.6, 0.625, 0.6, 0.625, 0.6, 0.625, 0.6, 0.625, 0.65, 0.625, 0.65, 0.625, 0.6, 0.625, 0.65, 0.625, 0.65, 0.625, 0.65, 0.625, 0.65, 0.625, 0.65, 0.625, 0.6, 0.625, 0.6, 0.625, 0.65, 0.625, 0.6, 0.625, 0.6, 0.625, 0.6, 0.625, 0.6, 0.625, 0.6, 0.625, 0.6, 0.625, 0.6, 0.625, 0.6, 0.625, 0.6, 0.625, 0.6, 0.625, 0.6, 0.625, 0.6, 0.625, 0.6, 0.625, 0.6, 0.625, 0.6, 0.625, 0.6, 0.625, 0.6, 0.625, 0.6, 0.625, 0.6, 0.625, 0.6, 0.625, 0.65, 0.625, 0.65, 0.625, 0.65, 0.625, 0.65, 0.625, 0.65, 0.625, 0.65, 0.625, 0.65, 0.625, 0.65, 0.625, 0.65, 0.625, 0.65, 0.625, 0.65, 0.625, 0.65, 0.625, 0.65, 0.625, 0.65, 0.625, 0.65, 0.625, 0.65, 0.625, 0.65, 0.625, 0.6, 0.625, 0.6, 0.625, 0.65, 0.625, 0.65, 0.625, 0.65, 0.625, 0.65, 0.625, 0.65, 0.625, 0.65, 0.625, 0.65, 0.625, 0.65, 0.625, 0.65, 0.625, 0.65, 0.625, 0.65, 0.625, 0.65, 0.625, 0.65, 0.625, 0.6, 0.625, 0.65, 0.625, 0.65, 0.625, 0.6, 0.625, 0.6, 0.625, 0.6, 0.625, 0.6, 0.625, 0.6, 0.625, 0.65, 0.625, 0.65, 0.625, 0.65, 0.625, 0.65, 0.625, 0.6, 0.625, 0.6, 0.625, 0.6, 0.625, 0.6, 0.625, 0.6, 0.625, 0.65, 0.625, 0.65, 0.625, 0.6, 0.625, 0.6, 0.625, 0.6, 0.625, 0.6, 0.625, 0.6, 0.625, 0.6, 0.625, 0.65, 0.625, 0.65, 0.625, 0.6, 0.625, 0.65, 0.625, 0.65, 0.625, 0.65, 0.625, 0.65, 0.625, 0.65, 0.625, 0.65, 0.625, 0.65, 0.625, 0.65, 0.625, 0.6, 0.625, 0.6, 0.625, 0.6, 0.625, 0.6, 0.625, 0.6, 0.625, 0.6, 0.625, 0.6, 0.625, 0.6, 0.625, 0.6, 0.625, 0.65, 0.625, 0.65, 0.625, 0.6, 0.625, 0.65, 0.625, 0.6, 0.625, 0.6, 0.625, 0.65, 0.625, 0.6, 0.625, 0.6, 0.625, 0.6, 0.625, 0.6, 0.625, 0.65, 0.625, 0.65, 0.625, 0.65, 0.625, 0.65, 0.625, 0.65, 0.625, 0.65, 0.625, 0.65, 0.625, 0.65, 0.625, 0.65, 0.625, 0.6, 0.625, 0.6, 0.625, 0.65, 0.625, 0.65, 0.625, 0.65, 0.625, 0.65, 0.625, 0.65, 0.625, 0.65, 0.625, 0.65, 0.625, 0.65, 0.625, 0.65, 0.625, 0.6, 0.625, 0.6, 0.625, 0.6, 0.625, 0.6, 0.625, 0.6, 0.625, 0.6, 0.625, 0.6, 0.625, 0.6, 0.0, 0.0, 0.0, 0.0, 0.0, 0.0, 0.0, 0.0, 0.0, 0.0, 0.0, 0.0, 0.0, 0.0, 0.0, 0.0, 0.0, 0.0, 0.0, 0.0, 0.0, 0.0, 0.0, 0.0, 0.0, 0.0, 0.0, 0.0, 0.0, 0.0, 0.0, 0.0, 0.0, 0.0, 0.0, 0.0, 0.0, 0.0, 0.0, 0.0, 0.0, 0.0, 0.0, 0.0, 0.0, 0.0, 0.0, 0.0, 0.0, 0.0, 0.0, 0.0, 0.0, 0.0, 0.0, 0.0, 0.0, 0.0, 0.0, 0.0, 0.0, 0.0, 0.0, 0.0, 0.0, 0.0, 0.0, 0.0, 0.0, 0.0, 0.0, 0.0, 0.0, 0.0, 0.0, 0.0, 0.0, 0.0, 0.0, 0.0, 0.0, 0.0, 0.0, 0.0, 0.0, 0.0, 0.0, 0.0, 0.0, 0.0, 0.0, 0.0, 0.0, 0.0, 0.0, 0.0, 0.0, 0.0, 0.0, 0.0, 0.0, 0.0, 0.0, 0.0, 0.0, 0.0, 0.0, 0.0, 0.0, 0.0, 0.0, 0.0, 0.0, 0.0, 0.0, 0.0, 0.0, 0.0, 0.0, 0.0, 0.0, 0.0, 0.0, 0.0, 0.0, 0.0, 0.0, 0.0, 0.0, 0.0, 0.0, 0.0, 0.0, 0.0, 0.0, 0.0, 0.0, 0.0, 0.0, 0.0, 0.0, 0.0, 0.0, 0.0, 0.0, 0.0, 0.0, 0.0, 0.0, 0.0, 0.0, 0.0, 0.0, 0.0, 0.0, 0.0, 0.0, 0.0, 0.0, 0.0, 0.0, 0.0, 0.0, 0.0, 0.0, 0.0, 0.0, 0.0, 0.0, 0.0, 0.0, 0.0, 0.0, 0.0, 0.0, 0.0, 0.0, 0.0, 0.0, 0.0, 0.0, 0.0, 0.0, 0.0, 0.0, 0.0, 0.0, 0.0, 0.0, 0.0, 0.0, 0.0, 0.0, 0.0, 0.0, 0.0, 0.0, 0.0, 0.0, 0.0, 0.0, 0.0, 0.0, 0.0, 0.0, 0.0, 0.0, 0.0, 0.0, 0.0, 0.0, 0.0, 0.0, 0.0, 0.0, 0.0, 0.0, 0.0, 0.0, 0.0, 0.0, 0.0, 0.0, 0.0, 0.0, 0.0, 0.0, 0.0, 0.0, 0.0, 0.0, 0.0, 0.0, 0.0, 0.0, 0.0, 0.0, 0.0, 0.0, 0.0, 0.0, 0.0, 0.0, 0.0, 0.0, 0.0, 0.0, 0.0, 0.0, 0.0, 0.0, 0.0, 0.0, 0.0, 0.0, 0.0, 0.0, 0.0, 0.0, 0.0, 0.0, 0.0, 0.0, 0.0, 0.0, 0.0, 0.0, 0.0, 0.0, 0.0, 0.0, 0.0, 0.0, 0.0, 0.0, 0.0, 0.0, 0.0, 0.0, 0.0, 0.0, 0.0, 0.0, 0.0, 0.0, 0.0, 0.0, 0.0, 0.0, 0.0, 0.0, 0.0, 0.0, 0.0, 0.0, 0.0, 0.0, 0.0, 0.0, 0.0, 0.0, 0.0, 0.0, 0.0, 0.0, 0.0, 0.0, 0.0, 0.0, 0.0, 0.0, 0.0, 0.0, 0.0, 0.0, 0.0, 0.0, 0.0, 0.0, 0.0, 0.0, 0.0, 0.0, 0.0, 0.0, 0.0, 0.0, 0.0, 0.0, 0.0, 0.0, 0.0, 0.0, 0.0, 0.0, 0.0, 0.0, 0.0, 0.0, 0.0, 0.0, 0.0, 0.0, 0.0, 0.0, 0.0, 0.0, 0.0, 0.0, 0.0, 0.0, 0.0, 0.0, 0.0, 0.0, 0.0, 0.0, 0.0, 0.0, 0.0, 0.0, 0.0, 0.0, 0.0, 0.0, 0.0, 0.0, 0.0, 0.0, 0.0, 0.0, 0.0, 0.0, 0.0, 0.0, 0.0, 0.0, 0.0, 0.0, 0.0, 0.0, 0.0, 0.0, 0.0, 0.0, 0.0, 0.0, 0.0, 0.0, 0.0, 0.0, 0.0, 0.0, 0.0, 0.0, 0.0, 0.0, 0.0, 0.0, 0.0, 0.0, 0.0, 0.0, 0.0, 0.0, 0.0, 0.0, 0.0, 0.0, 0.0, 0.0, 0.0, 0.0, 0.0, 0.0, 0.0, 0.0, 0.0, 0.0, 0.0, 0.0, 0.0, 0.0, 0.0, 0.0, 0.0, 0.0, 0.0, 0.0, 0.0, 0.0, 0.0, 0.0, 0.0, 0.0, 0.0, 0.0, 0.0, 0.0, 0.0, 0.0, 0.0, 0.0, 0.0, 0.0, 0.0, 0.0, 0.0, 0.0, 0.0, 0.0, 0.0, 0.0, 0.0, 0.0, 0.0, 0.0, 0.0, 0.0, 0.0, 0.0, 0.0, 0.0, 0.0, 0.0, 0.0, 0.0, 0.0, 0.0, 0.0, 0.0, 0.0, 0.0, 0.0, 0.0, 0.0, 0.0, 0.0, 0.0, 0.0, 0.0, 0.0, 0.0, 0.0, 0.0, 0.0, 0.0, 0.0, 0.0, 0.0, 0.0, 0.0, 0.0, 0.0, 0.0, 0.0, 0.0, 0.0, 0.0, 0.0, 0.0, 0.0, 0.0, 0.0, 0.0, 0.0, 0.0, 0.0, 0.0, 0.0, 0.0, 0.0, 0.0, 0.0, 0.0, 0.0, 0.0, 0.0, 0.0, 0.0, 0.0, 0.0, 0.0, 0.0, 0.0, 0.0, 0.0, 0.0, 0.0, 0.0, 0.0, 0.0, 0.0, 0.0, 0.0, 0.0, 0.0, 0.0, 0.0, 0.0, 0.0, 0.0, 0.0, 0.0, 0.0, 0.0, 0.0, 0.0, 0.0, 0.0, 0.0, 0.0, 0.0, 0.0, 0.0, 0.0, 0.0, 0.0, 0.0, 0.0, 0.0, 0.0, 0.0, 0.0, 0.0, 0.0, 0.0, 0.0, 0.0, 0.0, 0.0, 0.0, 0.0, 0.0, 0.0, 0.0, 0.0, 0.0, 0.0, 0.0, 0.0, 0.0, 0.0, 0.0, 0.0, 0.0, 0.0, 0.0, 0.0, 0.0, 0.0, 0.0, 0.0, 0.0, 0.0, 0.0, 0.0, 0.0, 0.0, 0.0, 0.0, 0.0, 0.0, 0.0, 0.0, 0.0, 0.0, 0.0, 0.0, 0.0, 0.0, 0.0, 0.0, 0.0, 0.0, 0.0, 0.0, 0.0, 0.0, 0.0, 0.0, 0.0, 0.0, 0.0, 0.0, 0.0, 0.0, 0.0, 0.0, 0.0, 0.0, 0.0, 0.0, 0.0, 0.0, 0.0, 0.0, 0.0, 0.0, 0.0, 0.0, 0.0, 0.0, 0.0, 0.0, 0.0, 0.0, 0.0, 0.0, 0.0, 0.0, 0.0, 0.0, 0.0, 0.0, 0.0, 0.0, 0.0, 0.0, 0.0, 0.0, 0.0, 0.0, 0.0, 0.0, 0.0, 0.0, 0.0, 0.0, 0.0, 0.0, 0.0, 0.0, 0.0, 0.0, 0.0, 0.0, 0.0, 0.0, 0.0, 0.0, 0.0, 0.0, 0.0, 0.0, 0.0, 0.0, 0.0, 0.0, 0.0, 0.0, 0.0, 0.0, 0.0, 0.0, 0.0, 0.0, 0.0, 0.0, 0.0, 0.0, 0.0, 0.0, 0.0, 0.0, 0.0, 0.0, 0.0, 0.0, 0.0, 0.0, 0.0, 0.0, 0.0, 0.0, 0.0, 0.0, 0.0, 0.0, 0.0, 0.0, 0.0, 0.0, 0.0, 0.0, 0.0, 0.0, 0.0, 0.0, 0.0, 0.0, 0.0, 0.0, 0.0, 0.0, 0.0, 0.0, 0.0, 0.0, 0.0, 0.0, 0.0, 0.0, 0.0, 0.0, 0.0, 0.0, 0.0, 0.0, 0.0, 0.0, 0.0, 0.0, 0.0, 0.0, 0.0, 0.0, 0.0, 0.0, 0.0, 0.0, 0.0, 0.0, 0.0, 0.0, 0.0, 0.0, 0.0, 0.0, 0.0, 0.0, 0.0, 0.0, 0.0, 0.0, 0.0, 0.0, 0.0, 0.0, 0.0, 0.0, 0.0, 0.0, 0.0, 0.0, 0.0, 0.0, 0.0, 0.0, 0.0, 0.0, 0.0, 0.0, 0.0, 0.0, 0.0, 0.0, 0.0, 0.0, 0.0, 0.0, 0.0, 0.0, 0.0, 0.0, 0.0, 0.0, 0.0, 0.0, 0.0, 0.0, 0.0, 0.0, 0.0, 0.0, 0.0, 0.375, 0.1667, 0.625, 0.1667, 0.625, 0.25, 0.375, 0.25, 0.375, 0.25, 0.625, 0.25, 0.625, 0.5, 0.375, 0.5, 0.375, 0.6667, 0.625, 0.6667, 0.625, 0.75, 0.375, 0.75, 0.375, 0.75, 0.625, 0.75, 0.625, 1.0, 0.375, 1.0, 0.625, 0.5, 0.625, 0.5, 0.625, 0.5, 0.625, 0.875, 0.625, 0.8333, 0.625, 0.8333, 0.625, 0.875, 0.625, 0.4669, 0.625, 0.4167, 0.625, 0.4167, 0.625, 0.4669, 0.625, 0.5449, 0.625, 0.5, 0.625, 0.5, 0.625, 0.5449, 0.25, 0.5, 0.2917, 0.5, 0.2917, 0.55, 0.25, 0.55, 0.625, 0.875, 0.625, 0.8333, 0.625, 0.8333, 0.625, 0.875, 0.625, 0.875, 0.625, 0.8333, 0.625, 0.8333, 0.625, 0.875, 0.625, 0.5, 0.625, 0.4167, 0.625, 0.4167, 0.625, 0.5, 0.625, 0.5, 0.625, 0.4167, 0.625, 0.4167, 0.625, 0.5, 0.375, 0.5, 0.2917, 0.5, 0.2917, 0.5, 0.375, 0.5, 0.25, 0.75, 0.2917, 0.75, 0.2917, 0.75, 0.25, 0.75, 0.25, 0.7, 0.2917, 0.7, 0.2917, 0.75, 0.25, 0.75, 0.625, 0.5, 0.625, 0.4167, 0.625, 0.4167, 0.625, 0.4669, 0.625, 0.5, 0.625, 0.5, 0.625, 0.5, 0.625, 0.5, 0.625, 0.4167, 0.625, 0.375, 0.625, 0.375, 0.625, 0.4167, 0.625, 0.75, 0.625, 0.75, 0.625, 0.75, 0.375, 0.375, 0.375, 0.4167, 0.375, 0.4167, 0.375, 0.375, 0.375, 0.375, 0.625, 0.375, 0.625, 0.4167, 0.375, 0.4167, 0.625, 0.875, 0.625, 0.8333, 0.625, 0.8333, 0.625, 0.875, 0.375, 0.75, 0.375, 0.8333, 0.375, 0.8333, 0.375, 0.75, 0.375, 0.75, 0.625, 0.75, 0.625, 0.8333, 0.375, 0.8333, 0.375, 0.5, 0.625, 0.5, 0.625, 0.5833, 0.375, 0.5833, 0.375, 0.5833, 0.625, 0.5833, 0.625, 0.6667, 0.375, 0.6667, 0.375, 0.0, 0.625, 0.0, 0.625, 0.08333, 0.375, 0.08333, 0.375, 0.08333, 0.625, 0.08333, 0.625, 0.1667, 0.375, 0.1667, 0.4167, 0.3833, 0.625, 0.1667, 0.625, 0.08333, 0.4167, 0.3667, 0.375, 0.65, 0.625, 0.6667, 0.625, 0.5833, 0.375, 0.6, 0.375, 0.6, 0.625, 0.5833, 0.625, 0.5, 0.375, 0.55, 0.375, 0.7, 0.375, 0.7, 0.625, 0.6667, 0.375, 0.65, 0.375, 0.25, 0.375, 0.25, 0.375, 0.25, 0.375, 0.75, 0.375, 0.75, 0.375, 0.75, 0.375, 0.5833, 0.375, 0.6667, 0.375, 0.6667, 0.375, 0.5833, 0.375, 0.0, 0.375, 0.08333, 0.375, 0.08333, 0.375, 0.0, 0.375, 1.0, 0.375, 1.0, 0.375, 1.0, 0.375, 0.6667, 0.375, 0.75, 0.375, 0.75, 0.375, 0.6667, 0.375, 0.08333, 0.375, 0.1667, 0.375, 0.1667, 0.375, 0.08333, 0.375, 0.75, 0.375, 1.0, 0.375, 1.0, 0.375, 0.75, 0.375, 0.75, 0.375, 1.0, 0.375, 1.0, 0.375, 0.75, 0.375, 0.75, 0.375, 1.0, 0.375, 1.0, 0.375, 0.75, 0.375, 0.1667, 0.375, 0.25, 0.375, 0.25, 0.375, 0.1667, 0.375, 0.25, 0.375, 0.5, 0.375, 0.5, 0.375, 0.25, 0.375, 0.6667, 0.375, 0.75, 0.125, 0.75, 0.125, 0.6667, 0.125, 0.5833, 0.125, 0.5, 0.375, 0.5, 0.375, 0.5833, 0.125, 0.75, 0.375, 0.75, 0.375, 0.75, 0.125, 0.75, 0.125, 0.75, 0.375, 0.75, 0.375, 0.75, 0.125, 0.75, 0.375, 0.5, 0.125, 0.5, 0.125, 0.5, 0.375, 0.5, 0.375, 0.75, 0.375, 1.0, 0.375, 1.0, 0.375, 0.75, 0.375, 0.25, 0.375, 0.5, 0.375, 0.5, 0.375, 0.25, 0.375, 0.5, 0.375, 0.5833, 0.375, 0.5833, 0.375, 0.5, 0.375, 0.75, 0.375, 0.75, 0.375, 0.75, 0.375, 0.5, 0.375, 0.5, 0.375, 0.5, 0.375, 0.75, 0.375, 0.75, 0.375, 0.75, 0.375, 0.75, 0.375, 0.5, 0.375, 0.5, 0.375, 0.5, 0.375, 0.75, 0.375, 0.75, 0.375, 0.75, 0.375, 0.5, 0.375, 0.5, 0.375, 0.5, 0.375, 0.5, 0.375, 0.5, 0.375, 0.5833, 0.375, 0.5833, 0.375, 0.5, 0.375, 0.6667, 0.375, 0.75, 0.375, 0.75, 0.375, 0.6667, 0.375, 0.5, 0.375, 0.5833, 0.375, 0.5833, 0.375, 0.5, 0.375, 0.5, 0.375, 0.5833, 0.375, 0.5833, 0.375, 0.5, 0.375, 0.5, 0.375, 0.5, 0.375, 0.5, 0.375, 0.5833, 0.375, 0.6667, 0.375, 0.6667, 0.375, 0.5833, 0.375, 0.6667, 0.375, 0.75, 0.375, 0.75, 0.375, 0.6667, 0.375, 0.5833, 0.375, 0.6667, 0.375, 0.6667, 0.375, 0.5833, 0.375, 0.5, 0.375, 0.5, 0.375, 0.5, 0.375, 0.5, 0.375, 0.5, 0.375, 0.5, 0.375, 0.5, 0.375, 0.75, 0.375, 0.75, 0.375, 0.75, 0.375, 0.75, 0.375, 0.75, 0.375, 0.75, 0.375, 0.75, 0.375, 0.75, 0.375, 0.75, 0.375, 0.75, 0.375, 0.75, 0.375, 0.75, 0.375, 0.75, 0.375, 0.75, 0.375, 0.75, 0.375, 0.75, 0.375, 0.75, 0.375, 0.75, 0.375, 0.75, 0.375, 0.6667, 0.375, 0.75, 0.375, 0.75, 0.375, 0.6667, 0.375, 0.75, 0.375, 0.75, 0.375, 0.75, 0.375, 0.75, 0.375, 0.5833, 0.375, 0.6667, 0.375, 0.6667, 0.375, 0.5833, 0.375, 1.0, 0.375, 1.0, 0.375, 1.0, 0.375, 1.0, 0.375, 1.0, 0.375, 1.0, 0.375, 1.0, 0.375, 1.0, 0.375, 1.0, 0.375, 1.0, 0.375, 0.25, 0.375, 0.25, 0.375, 0.25, 0.375, 0.25, 0.375, 0.25, 0.375, 0.25, 0.375, 0.25, 0.375, 0.25, 0.375, 0.25, 0.375, 0.25, 0.375, 0.0, 0.375, 0.0, 0.375, 0.0, 0.375, 0.0, 0.375, 0.1667, 0.375, 0.25, 0.375, 0.25, 0.375, 0.1667, 0.375, 0.1667, 0.375, 0.25, 0.375, 0.25, 0.375, 0.1667, 0.375, 0.0, 0.375, 0.08333, 0.375, 0.08333, 0.375, 0.0, 0.375, 0.08333, 0.375, 0.1667, 0.375, 0.1667, 0.375, 0.08333, 0.375, 0.0, 0.375, 0.08333, 0.375, 0.08333, 0.375, 0.0, 0.375, 0.08333, 0.375, 0.1667, 0.375, 0.1667, 0.375, 0.08333, 0.375, 0.0, 0.375, 0.08333, 0.375, 0.08333, 0.375, 0.0, 0.375, 0.0, 0.375, 0.0, 0.375, 0.0, 0.375, 0.0, 0.375, 0.0, 0.375, 0.0, 0.375, 0.0, 0.375, 0.0, 0.375, 0.0, 0.375, 0.0, 0.375, 0.0, 0.375, 0.25, 0.375, 0.25, 0.375, 0.25, 0.375, 0.25, 0.375, 0.25, 0.375, 0.25, 0.375, 0.25, 0.375, 0.0, 0.375, 0.0, 0.375, 0.0, 0.375, 0.0, 0.375, 0.1667, 0.375, 0.25, 0.375, 0.25, 0.375, 0.1667, 0.375, 0.0, 0.375, 0.0, 0.375, 0.0, 0.375, 0.08333, 0.375, 0.1667, 0.375, 0.1667, 0.375, 0.08333, 0.375, 0.25, 0.375, 0.25, 0.375, 0.25, 0.375, 0.25, 0.375, 0.5, 0.375, 0.5, 0.375, 0.5, 0.375, 0.5, 0.375, 0.5, 0.375, 0.5, 0.375, 0.5, 0.375, 0.75, 0.375, 0.75, 0.375, 0.75, 0.375, 0.75, 0.375, 0.75, 0.375, 0.75, 0.375, 0.25, 0.375, 0.25, 0.375, 0.25, 0.375, 0.25, 0.375, 0.25, 0.375, 0.25, 0.375, 0.0, 0.375, 0.0, 0.375, 0.0, 0.375, 0.0, 0.375, 0.0, 0.375, 0.0, 0.375, 0.0, 0.375, 0.5, 0.375, 0.5, 0.375, 0.5, 0.375, 0.25, 0.375, 0.5, 0.375, 0.5, 0.375, 0.25, 0.625, 0.0, 0.4167, 0.35, 0.4167, 0.3667, 0.625, 0.08333, 0.625, 0.1667, 0.4167, 0.3833, 0.25, 0.55, 0.2917, 0.55, 0.375, 0.8333, 0.625, 0.8333, 0.625, 0.875, 0.375, 0.875, 0.375, 0.8333, 0.375, 0.875, 0.375, 0.875, 0.375, 0.8333, 0.625, 0.4167, 0.625, 0.375, 0.625, 0.375, 0.625, 0.4167, 0.2917, 0.5, 0.25, 0.5, 0.25, 0.5, 0.2917, 0.5, 0.625, 0.4167, 0.625, 0.375, 0.625, 0.375, 0.625, 0.4167, 0.625, 0.4167, 0.625, 0.375, 0.625, 0.375, 0.625, 0.4167, 0.625, 0.75, 0.625, 0.7148, 0.625, 0.7148, 0.625, 0.75, 0.625, 0.7148, 0.625, 0.65, 0.625, 0.65, 0.625, 0.7148, 0.625, 0.5, 0.625, 0.4669, 0.625, 0.4669, 0.625, 0.5, 0.625, 0.8333, 0.625, 0.7831, 0.625, 0.7831, 0.625, 0.8333, 0.8286, 0.6, 0.8286, 0.5449, 0.8286, 0.5449, 0.6581, 0.6, 0.8286, 0.65, 0.8286, 0.6, 0.6581, 0.6, 0.6581, 0.65, 0.8286, 0.7148, 0.8286, 0.65, 0.6581, 0.65, 0.6581, 0.7148, 0.75, 0.7148, 0.7083, 0.7148, 0.7083, 0.7148, 0.75, 0.7148, 0.625, 0.1, 0.625, 0.1, 0.625, 0.1, 0.625, 0.1, 0.625, 0.15, 0.625, 0.15, 0.625, 0.1, 0.625, 0.1, 0.625, 0.15, 0.625, 0.15, 0.625, 0.1, 0.625, 0.1, 0.625, 0.1, 0.625, 0.1, 0.625, 0.1, 0.625, 0.1, 0.625, 0.1, 0.625, 0.1, 0.625, 0.15, 0.625, 0.15, 0.625, 0.1, 0.625, 0.1, 0.625, 0.1, 0.625, 0.1, 0.625, 0.1, 0.625, 0.1, 0.625, 0.15, 0.625, 0.15, 0.625, 0.1, 0.625, 0.1, 0.625, 0.1, 0.625, 0.1, 0.625, 0.15, 0.625, 0.15, 0.625, 0.15, 0.625, 0.15, 0.625, 0.15, 0.625, 0.15, 0.625, 0.15, 0.625, 0.15, 0.625, 0.15, 0.625, 0.15, 0.625, 0.15, 0.625, 0.15, 0.625, 0.15, 0.625, 0.15, 0.625, 0.15, 0.625, 0.15, 0.625, 0.1, 0.625, 0.1, 0.625, 0.1, 0.625, 0.1, 0.625, 0.1, 0.625, 0.1, 0.625, 0.1, 0.625, 0.1, 0.625, 0.15, 0.625, 0.15, 0.625, 0.15, 0.625, 0.15, 0.625, 0.1, 0.625, 0.1, 0.625, 0.15, 0.625, 0.15, 0.625, 0.15, 0.625, 0.15, 0.625, 0.15, 0.625, 0.15, 0.625, 0.15, 0.625, 0.15, 0.625, 0.1, 0.625, 0.1, 0.625, 0.15, 0.625, 0.15, 0.625, 0.15, 0.625, 0.15, 0.625, 0.1, 0.625, 0.1, 0.625, 0.1, 0.625, 0.1, 0.625, 0.15, 0.625, 0.15, 0.625, 0.1, 0.625, 0.1, 0.125, 0.65, 0.125, 0.7, 0.2083, 0.7, 0.2083, 0.65, 0.125, 0.6, 0.125, 0.65, 0.2083, 0.65, 0.2083, 0.6, 0.125, 0.55, 0.125, 0.6, 0.2083, 0.6, 0.2083, 0.55, 0.625, 0.875, 0.625, 0.8333, 0.0, 0.0, 0.0, 0.0, 0.625, 0.5, 0.625, 0.4669, 0.0, 0.0, 0.625, 0.5449, 0.6581, 0.5449, 0.7083, 0.5449, 0.7083, 0.5449, 0.6581, 0.5449, 0.7083, 0.5449, 0.75, 0.5449, 0.75, 0.5449, 0.7083, 0.5449, 0.7083, 0.7148, 0.6581, 0.7148, 0.6581, 0.7148, 0.7083, 0.7148, 0.625, 0.8333, 0.625, 0.7831, 0.0, 0.0, 0.0, 0.0, 0.625, 0.75, 0.625, 0.7148, 0.0, 0.0, 0.625, 0.7831, 0.625, 0.7148, 0.625, 0.65, 0.8286, 0.65, 0.8286, 0.7148, 0.625, 0.65, 0.625, 0.6, 0.8286, 0.6, 0.8286, 0.65, 0.625, 0.6, 0.625, 0.5449, 0.8286, 0.5449, 0.8286, 0.6, 0.7083, 0.7148, 0.6581, 0.7148, 0.6581, 0.7148, 0.7083, 0.7148, 0.6581, 0.7148, 0.6581, 0.65, 0.6581, 0.65, 0.6581, 0.7148, 0.0, 0.0, 0.0, 0.0, 0.0, 0.0, 0.0, 0.0, 0.6581, 0.5449, 0.7083, 0.5449, 0.7083, 0.5449, 0.6581, 0.5449, 0.0, 0.0, 0.0, 0.0, 0.0, 0.0, 0.0, 0.0, 0.6581, 0.65, 0.6581, 0.6, 0.6581, 0.6, 0.6581, 0.65, 0.625, 0.375, 0.0, 0.0, 0.0, 0.0, 0.625, 0.4167, 0.625, 0.4167, 0.0, 0.0, 0.0, 0.0, 0.625, 0.2964, 0.6581, 0.65, 0.6581, 0.6, 0.6581, 0.6, 0.6581, 0.65, 0.75, 0.7148, 0.7083, 0.7148, 0.7083, 0.7148, 0.75, 0.7148, 0.6581, 0.6, 0.8286, 0.5449, 0.8286, 0.5449, 0.6581, 0.6, 0.7083, 0.5449, 0.75, 0.5449, 0.75, 0.5449, 0.7083, 0.5449, 0.7083, 0.5449, 0.75, 0.5449, 0.75, 0.5449, 0.7083, 0.5449, 0.0, 0.0, 0.0, 0.0, 0.0, 0.0, 0.0, 0.0, 0.6581, 0.6, 0.8286, 0.5449, 0.8286, 0.5449, 0.6581, 0.6, 0.75, 0.7148, 0.7083, 0.7148, 0.7083, 0.7148, 0.75, 0.7148, 0.6581, 0.5449, 0.7083, 0.5449, 0.7083, 0.5449, 0.6581, 0.5449, 0.6581, 0.65, 0.6581, 0.6, 0.6581, 0.6, 0.6581, 0.65, 0.6581, 0.6, 0.8286, 0.5449, 0.8286, 0.5449, 0.6581, 0.6, 0.6581, 0.5449, 0.7083, 0.5449, 0.7083, 0.5449, 0.6581, 0.5449, 0.6581, 0.7148, 0.6581, 0.65, 0.6581, 0.65, 0.6581, 0.7148, 0.7083, 0.7148, 0.6581, 0.7148, 0.6581, 0.7148, 0.7083, 0.7148, 0.6581, 0.7148, 0.6581, 0.65, 0.6581, 0.65, 0.6581, 0.7148, 0.6581, 0.5449, 0.7083, 0.5449, 0.7083, 0.5449, 0.6581, 0.5449, 0.6581, 0.65, 0.6581, 0.6, 0.6581, 0.6, 0.6581, 0.65, 0.75, 0.7148, 0.7083, 0.7148, 0.7083, 0.7148, 0.75, 0.7148, 0.6581, 0.7148, 0.6581, 0.65, 0.6581, 0.65, 0.6581, 0.7148, 0.7083, 0.7148, 0.6581, 0.7148, 0.6581, 0.7148, 0.7083, 0.7148, 0.7083, 0.5449, 0.75, 0.5449, 0.75, 0.5449, 0.7083, 0.5449, 0.7083, 0.7148, 0.6581, 0.7148, 0.6581, 0.7148, 0.7083, 0.7148, 0.6581, 0.7148, 0.6581, 0.65, 0.6581, 0.65, 0.6581, 0.7148, 0.6581, 0.5449, 0.7083, 0.5449, 0.7083, 0.5449, 0.6581, 0.5449, 0.6581, 0.65, 0.6581, 0.6, 0.6581, 0.6, 0.6581, 0.65, 0.7083, 0.7148, 0.6581, 0.7148, 0.6581, 0.7148, 0.7083, 0.7148, 0.7083, 0.5449, 0.75, 0.5449, 0.75, 0.5449, 0.7083, 0.5449, 0.6581, 0.6, 0.8286, 0.5449, 0.8286, 0.5449, 0.6581, 0.6, 0.7083, 0.5449, 0.75, 0.5449, 0.75, 0.5449, 0.7083, 0.5449, 0.7083, 0.7148, 0.6581, 0.7148, 0.6581, 0.7148, 0.7083, 0.7148, 0.6581, 0.7148, 0.6581, 0.65, 0.6581, 0.65, 0.6581, 0.7148, 0.6581, 0.5449, 0.7083, 0.5449, 0.7083, 0.5449, 0.6581, 0.5449, 0.7083, 0.5449, 0.75, 0.5449, 0.75, 0.5449, 0.7083, 0.5449, 0.6581, 0.6, 0.8286, 0.5449, 0.8286, 0.5449, 0.6581, 0.6, 0.7083, 0.7148, 0.7083, 0.7148, 0.7083, 0.7148, 0.7083, 0.5449, 0.6811, 0.6007, 0.6581, 0.6, 0.6581, 0.5449, 0.6811, 0.6007, 0.6811, 0.6537, 0.6581, 0.65, 0.6581, 0.6, 0.6811, 0.6537, 0.7083, 0.7148, 0.6581, 0.7148, 0.6581, 0.65, 0.75, 0.5449, 0.7068, 0.6008, 0.6811, 0.6007, 0.7083, 0.5449, 0.7068, 0.6008, 0.7068, 0.6543, 0.6811, 0.6537, 0.6811, 0.6007, 0.7068, 0.6543, 0.75, 0.7148, 0.7083, 0.7148, 0.6811, 0.6537, 0.6581, 0.6, 0.8286, 0.5449, 0.8286, 0.5449, 0.6581, 0.6, 0.7083, 0.7148, 0.7083, 0.7148, 0.75, 0.7148, 0.6581, 0.65, 0.6581, 0.6, 0.6581, 0.6, 0.6581, 0.65, 0.75, 0.7148, 0.7083, 0.7148, 0.7083, 0.7148, 0.75, 0.7148, 0.7083, 0.7148, 0.75, 0.7148, 0.75, 0.7148, 0.7083, 0.7148, 0.7083, 0.7148, 0.7083, 0.7148, 0.7083, 0.7148, 0.7083, 0.7148, 0.75, 0.7148, 0.7083, 0.7148, 0.7083, 0.7148, 0.75, 0.7148, 0.75, 0.7148, 0.7083, 0.7148, 0.75, 0.7148])
me_cube.materials.append(mat_material)
me_cube.use_remesh_preserve_volume = False
me_cube.use_remesh_preserve_attributes = False
me_cube.use_mirror_vertex_groups = False
me_cube.update()

# ---- objects
ob_cube = bpy.data.objects.new('Cube', me_cube)
ob_light = bpy.data.objects.new('Light', light_light)
ob_camera = bpy.data.objects.new('Camera', cam_camera)
ob_empty = bpy.data.objects.new('Empty', None)
ob_empty_001 = bpy.data.objects.new('Empty.001', None)

# ---- transforms, parenting, visibility, modifiers, constraints
ob_cube.location = (0.0, 0.0, 0.0)
ob_cube.lock_rotations_4d = False
ob_cube.empty_display_type = 'ARROWS'
ob_cube.lineart.crease_threshold = 0.0
ob_light.location = (4.076, 1.005, 5.904)
ob_light.rotation_euler = (0.6503, 0.05522, 1.866)
ob_light.lock_rotations_4d = False
ob_light.empty_display_type = 'ARROWS'
ob_light.color = (0.0, 0.0, 0.0, 0.0)
ob_light.lineart.crease_threshold = 0.0
ob_camera.location = (7.359, -6.926, 4.958)
ob_camera.rotation_euler = (1.109, 0.0, 0.8149)
ob_camera.lock_rotations_4d = False
ob_camera.empty_display_type = 'ARROWS'
ob_camera.color = (0.0, 0.0, 0.0, 0.0)
ob_camera.display_type = 'WIRE'
ob_camera.lineart.crease_threshold = 0.0
ob_empty.location = (6.718, 0.0, 0.0)
ob_empty.rotation_euler = (1.571, 0.0, 0.0)
ob_empty.scale = (5.0, 5.0, 1.0)
ob_empty.empty_display_type = 'IMAGE'
ob_empty.empty_display_size = 5.0
ob_empty.use_empty_image_alpha = True
ob_empty.color = (1.0, 1.0, 1.0, 0.5)
ob_empty_001.location = (0.0, -6.265, 0.0)
ob_empty_001.rotation_euler = (1.571, 0.0, 1.571)
ob_empty_001.scale = (5.0, 5.0, 1.0)
ob_empty_001.empty_display_type = 'IMAGE'
ob_empty_001.empty_display_size = 5.0
ob_empty_001.use_empty_image_alpha = True
ob_empty_001.color = (1.0, 1.0, 1.0, 0.5)

# ---- collection membership
col_collection.objects.link(ob_cube)
col_collection.objects.link(ob_light)
col_collection.objects.link(ob_camera)
col_collection.objects.link(ob_empty)
col_collection.objects.link(ob_empty_001)

# ---- scene / render settings (as saved in the file)
scene.camera = ob_camera
scene.frame_start = 1; scene.frame_end = 250; scene.frame_set(1)
scene.render.engine = 'BLENDER_EEVEE_NEXT'
scene.cycles.sampling_pattern = 'TABULATED_SOBOL'
scene.cycles.use_light_tree = False
scene.view_settings.view_transform = 'Filmic'
bpy.context.view_layer.update()
